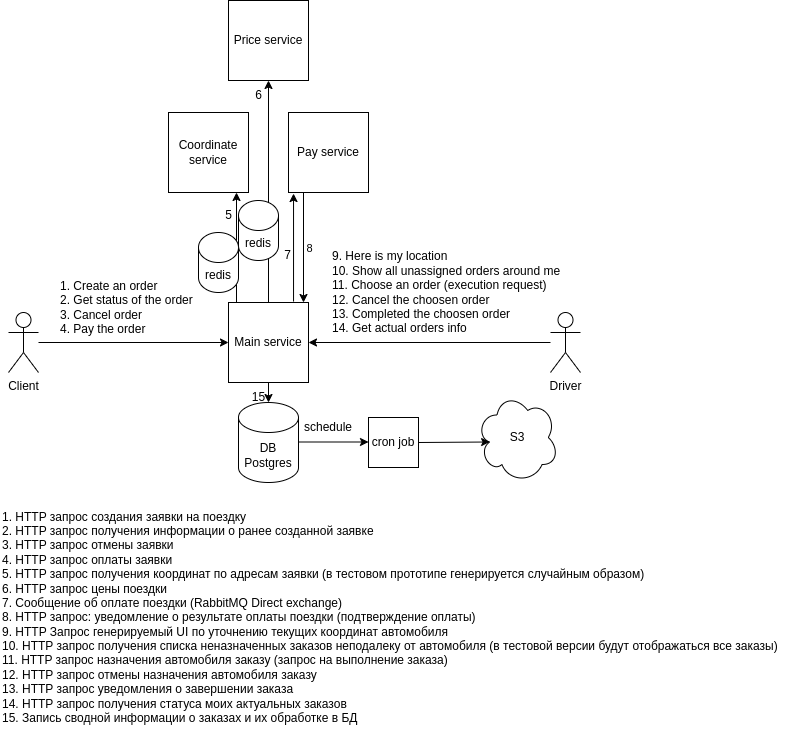

The diagram above was exported from draw.io. Its source (the exported page's mxGraphModel, read from the mxfile embedded in the PNG):
<mxGraphModel dx="1434" dy="767" grid="1" gridSize="10" guides="1" tooltips="1" connect="1" arrows="1" fold="1" page="1" pageScale="1" pageWidth="827" pageHeight="1169" math="0" shadow="0">
  <root>
    <mxCell id="0" />
    <mxCell id="1" parent="0" />
    <mxCell id="_c2TWT5I3QaSmEufXdTA-1" value="Main service" style="whiteSpace=wrap;html=1;aspect=fixed;" parent="1" vertex="1">
      <mxGeometry x="228" y="348" width="80" height="80" as="geometry" />
    </mxCell>
    <mxCell id="_c2TWT5I3QaSmEufXdTA-6" value="" style="edgeStyle=orthogonalEdgeStyle;rounded=0;orthogonalLoop=1;jettySize=auto;html=1;entryX=0;entryY=0.5;entryDx=0;entryDy=0;" parent="1" source="_c2TWT5I3QaSmEufXdTA-3" target="_c2TWT5I3QaSmEufXdTA-1" edge="1">
      <mxGeometry relative="1" as="geometry">
        <mxPoint x="23" y="498" as="targetPoint" />
      </mxGeometry>
    </mxCell>
    <mxCell id="_c2TWT5I3QaSmEufXdTA-3" value="Client" style="shape=umlActor;verticalLabelPosition=bottom;verticalAlign=top;html=1;outlineConnect=0;" parent="1" vertex="1">
      <mxGeometry x="8" y="358" width="30" height="60" as="geometry" />
    </mxCell>
    <mxCell id="_c2TWT5I3QaSmEufXdTA-7" value="Coordinate service" style="whiteSpace=wrap;html=1;aspect=fixed;" parent="1" vertex="1">
      <mxGeometry x="168" y="158" width="80" height="80" as="geometry" />
    </mxCell>
    <mxCell id="_c2TWT5I3QaSmEufXdTA-8" value="Price service" style="whiteSpace=wrap;html=1;aspect=fixed;" parent="1" vertex="1">
      <mxGeometry x="228" y="46" width="80" height="80" as="geometry" />
    </mxCell>
    <mxCell id="_c2TWT5I3QaSmEufXdTA-9" value="Driver" style="shape=umlActor;verticalLabelPosition=bottom;verticalAlign=top;html=1;outlineConnect=0;" parent="1" vertex="1">
      <mxGeometry x="550" y="358" width="30" height="60" as="geometry" />
    </mxCell>
    <mxCell id="_c2TWT5I3QaSmEufXdTA-10" value="" style="endArrow=classic;html=1;rounded=0;entryX=1;entryY=0.5;entryDx=0;entryDy=0;" parent="1" source="_c2TWT5I3QaSmEufXdTA-9" edge="1">
      <mxGeometry width="50" height="50" relative="1" as="geometry">
        <mxPoint x="8" y="408" as="sourcePoint" />
        <mxPoint x="308" y="388" as="targetPoint" />
      </mxGeometry>
    </mxCell>
    <mxCell id="_c2TWT5I3QaSmEufXdTA-19" value="1. Create an order&lt;div&gt;2. Get status of the order&lt;/div&gt;&lt;div&gt;3. Cancel order&lt;/div&gt;&lt;div&gt;4. Pay the order&lt;/div&gt;" style="text;html=1;align=left;verticalAlign=middle;resizable=0;points=[];autosize=1;strokeColor=none;fillColor=none;" parent="1" vertex="1">
      <mxGeometry x="58" y="318" width="160" height="70" as="geometry" />
    </mxCell>
    <mxCell id="_c2TWT5I3QaSmEufXdTA-20" value="Pay service" style="whiteSpace=wrap;html=1;aspect=fixed;" parent="1" vertex="1">
      <mxGeometry x="288" y="158" width="80" height="80" as="geometry" />
    </mxCell>
    <mxCell id="_c2TWT5I3QaSmEufXdTA-21" value="" style="endArrow=classic;html=1;rounded=0;entryX=0.75;entryY=1;entryDx=0;entryDy=0;exitX=0;exitY=0;exitDx=0;exitDy=0;" parent="1" edge="1">
      <mxGeometry width="50" height="50" relative="1" as="geometry">
        <mxPoint x="236" y="348" as="sourcePoint" />
        <mxPoint x="236" y="238" as="targetPoint" />
      </mxGeometry>
    </mxCell>
    <mxCell id="_c2TWT5I3QaSmEufXdTA-22" value="" style="endArrow=classic;html=1;rounded=0;entryX=0.5;entryY=1;entryDx=0;entryDy=0;exitX=0.5;exitY=0;exitDx=0;exitDy=0;" parent="1" source="_c2TWT5I3QaSmEufXdTA-1" target="_c2TWT5I3QaSmEufXdTA-8" edge="1">
      <mxGeometry width="50" height="50" relative="1" as="geometry">
        <mxPoint x="248" y="408" as="sourcePoint" />
        <mxPoint x="298" y="358" as="targetPoint" />
      </mxGeometry>
    </mxCell>
    <mxCell id="_c2TWT5I3QaSmEufXdTA-23" value="" style="endArrow=classic;html=1;rounded=0;entryX=0.138;entryY=1.013;entryDx=0;entryDy=0;entryPerimeter=0;exitX=0.888;exitY=-0.012;exitDx=0;exitDy=0;exitPerimeter=0;" parent="1" edge="1">
      <mxGeometry width="50" height="50" relative="1" as="geometry">
        <mxPoint x="293.03999999999996" y="347.03999999999996" as="sourcePoint" />
        <mxPoint x="293.03999999999996" y="239.03999999999996" as="targetPoint" />
      </mxGeometry>
    </mxCell>
    <mxCell id="_c2TWT5I3QaSmEufXdTA-24" value="" style="endArrow=classic;html=1;rounded=0;exitX=0.25;exitY=1;exitDx=0;exitDy=0;entryX=1;entryY=0;entryDx=0;entryDy=0;" parent="1" edge="1">
      <mxGeometry width="50" height="50" relative="1" as="geometry">
        <mxPoint x="303" y="238" as="sourcePoint" />
        <mxPoint x="303" y="348" as="targetPoint" />
      </mxGeometry>
    </mxCell>
    <mxCell id="_c2TWT5I3QaSmEufXdTA-30" value="8" style="edgeLabel;html=1;align=center;verticalAlign=middle;resizable=0;points=[];" parent="_c2TWT5I3QaSmEufXdTA-24" vertex="1" connectable="0">
      <mxGeometry y="5" relative="1" as="geometry">
        <mxPoint as="offset" />
      </mxGeometry>
    </mxCell>
    <mxCell id="_c2TWT5I3QaSmEufXdTA-25" value="redis" style="shape=cylinder3;whiteSpace=wrap;html=1;boundedLbl=1;backgroundOutline=1;size=15;" parent="1" vertex="1">
      <mxGeometry x="198" y="278" width="40" height="60" as="geometry" />
    </mxCell>
    <mxCell id="_c2TWT5I3QaSmEufXdTA-26" value="9. Here is my location&lt;div&gt;10. Show all unassigned orders around me&lt;/div&gt;&lt;div&gt;&lt;span style=&quot;background-color: initial;&quot;&gt;11. Choose an order (execution request)&lt;/span&gt;&lt;br&gt;&lt;/div&gt;&lt;div&gt;12. Cancel the choosen order&lt;/div&gt;&lt;div&gt;13. Completed the choosen order&lt;/div&gt;&lt;div&gt;14. Get actual orders info&lt;/div&gt;" style="text;html=1;align=left;verticalAlign=middle;resizable=0;points=[];autosize=1;strokeColor=none;fillColor=none;" parent="1" vertex="1">
      <mxGeometry x="330" y="288" width="250" height="100" as="geometry" />
    </mxCell>
    <mxCell id="_c2TWT5I3QaSmEufXdTA-27" value="5" style="text;html=1;align=center;verticalAlign=middle;resizable=0;points=[];autosize=1;strokeColor=none;fillColor=none;" parent="1" vertex="1">
      <mxGeometry x="213" y="246" width="30" height="30" as="geometry" />
    </mxCell>
    <mxCell id="_c2TWT5I3QaSmEufXdTA-28" value="6" style="text;html=1;align=center;verticalAlign=middle;resizable=0;points=[];autosize=1;strokeColor=none;fillColor=none;" parent="1" vertex="1">
      <mxGeometry x="243" y="126" width="30" height="30" as="geometry" />
    </mxCell>
    <mxCell id="_c2TWT5I3QaSmEufXdTA-29" value="7" style="text;html=1;align=center;verticalAlign=middle;resizable=0;points=[];autosize=1;strokeColor=none;fillColor=none;" parent="1" vertex="1">
      <mxGeometry x="272" y="286" width="30" height="30" as="geometry" />
    </mxCell>
    <mxCell id="_c2TWT5I3QaSmEufXdTA-35" value="DB Postgres" style="shape=cylinder3;whiteSpace=wrap;html=1;boundedLbl=1;backgroundOutline=1;size=15;" parent="1" vertex="1">
      <mxGeometry x="238" y="448" width="60" height="80" as="geometry" />
    </mxCell>
    <mxCell id="_c2TWT5I3QaSmEufXdTA-36" value="" style="endArrow=classic;html=1;rounded=0;entryX=0.5;entryY=0;entryDx=0;entryDy=0;entryPerimeter=0;exitX=0.5;exitY=1;exitDx=0;exitDy=0;" parent="1" source="_c2TWT5I3QaSmEufXdTA-1" target="_c2TWT5I3QaSmEufXdTA-35" edge="1">
      <mxGeometry width="50" height="50" relative="1" as="geometry">
        <mxPoint x="248" y="408" as="sourcePoint" />
        <mxPoint x="298" y="358" as="targetPoint" />
      </mxGeometry>
    </mxCell>
    <mxCell id="_c2TWT5I3QaSmEufXdTA-37" value="15" style="text;html=1;align=center;verticalAlign=middle;resizable=0;points=[];autosize=1;strokeColor=none;fillColor=none;" parent="1" vertex="1">
      <mxGeometry x="238" y="428" width="40" height="30" as="geometry" />
    </mxCell>
    <mxCell id="_c2TWT5I3QaSmEufXdTA-38" value="cron job" style="whiteSpace=wrap;html=1;aspect=fixed;" parent="1" vertex="1">
      <mxGeometry x="368" y="463" width="50" height="50" as="geometry" />
    </mxCell>
    <mxCell id="_c2TWT5I3QaSmEufXdTA-39" value="" style="endArrow=classic;html=1;rounded=0;entryX=0;entryY=0.5;entryDx=0;entryDy=0;exitX=1;exitY=0.5;exitDx=0;exitDy=0;exitPerimeter=0;" parent="1" edge="1">
      <mxGeometry width="50" height="50" relative="1" as="geometry">
        <mxPoint x="298" y="487.5" as="sourcePoint" />
        <mxPoint x="368" y="487.5" as="targetPoint" />
      </mxGeometry>
    </mxCell>
    <mxCell id="_c2TWT5I3QaSmEufXdTA-41" value="S3" style="shape=cloud;whiteSpace=wrap;html=1;" parent="1" vertex="1">
      <mxGeometry x="476" y="438" width="82" height="90" as="geometry" />
    </mxCell>
    <mxCell id="_c2TWT5I3QaSmEufXdTA-42" value="" style="endArrow=classic;html=1;rounded=0;exitX=1;exitY=0.5;exitDx=0;exitDy=0;entryX=0.16;entryY=0.55;entryDx=0;entryDy=0;entryPerimeter=0;" parent="1" source="_c2TWT5I3QaSmEufXdTA-38" target="_c2TWT5I3QaSmEufXdTA-41" edge="1">
      <mxGeometry width="50" height="50" relative="1" as="geometry">
        <mxPoint x="248" y="358" as="sourcePoint" />
        <mxPoint x="483" y="484" as="targetPoint" />
      </mxGeometry>
    </mxCell>
    <mxCell id="2" value="1. HTTP запрос создания заявки на поездку&lt;br&gt;2. HTTP запрос получения информации о ранее созданной заявке&lt;br&gt;3. HTTP запрос отмены заявки&lt;br&gt;4. HTTP запрос оплаты заявки&lt;br&gt;5. HTTP запрос получения координат по адресам заявки (в тестовом прототипе генерируется случайным образом)&lt;br&gt;6. HTTP запрос цены поездки&lt;br&gt;7. Сообщение об оплате поездки (RabbitMQ Direct exchange)&lt;br&gt;8. HTTP запрос: уведомление о результате оплаты поездки (подтверждение оплаты)&lt;br&gt;9. HTTP Запрос генерируемый UI по уточнению текущих координат автомобиля&lt;br&gt;10. HTTP запрос получения списка неназначенных заказов неподалеку от автомобиля (в тестовой версии будут отображаться все заказы)&lt;br&gt;&lt;div&gt;11. HTTP запрос назначения автомобиля заказу (запрос на выполнение заказа)&lt;br&gt;12. HTTP запрос отмены назначения автомобиля заказу&lt;/div&gt;&lt;div&gt;13. HTTP запрос уведомления о завершении заказа&lt;br&gt;&lt;div&gt;14.&lt;span style=&quot;background-color: initial;&quot;&gt;&amp;nbsp;&lt;/span&gt;&lt;span style=&quot;background-color: initial;&quot;&gt;HTTP запрос получения статуса моих актуальных заказов&lt;/span&gt;&lt;span style=&quot;background-color: initial;&quot;&gt;&amp;nbsp;&lt;/span&gt;&lt;/div&gt;&lt;div&gt;&lt;span style=&quot;background-color: initial;&quot;&gt;15. Запись сводной информации о заказах и их обработке в БД&lt;/span&gt;&lt;br&gt;&lt;/div&gt;&lt;/div&gt;" style="text;html=1;align=left;verticalAlign=middle;resizable=0;points=[];autosize=1;strokeColor=none;fillColor=none;" parent="1" vertex="1">
      <mxGeometry y="548" width="800" height="230" as="geometry" />
    </mxCell>
    <mxCell id="M6Vq014UTE-fBTK37jgV-3" value="redis" style="shape=cylinder3;whiteSpace=wrap;html=1;boundedLbl=1;backgroundOutline=1;size=15;" vertex="1" parent="1">
      <mxGeometry x="238" y="246" width="40" height="60" as="geometry" />
    </mxCell>
    <mxCell id="M6Vq014UTE-fBTK37jgV-5" value="schedule" style="text;html=1;align=left;verticalAlign=middle;resizable=0;points=[];autosize=1;strokeColor=none;fillColor=none;" vertex="1" parent="1">
      <mxGeometry x="302" y="458" width="70" height="30" as="geometry" />
    </mxCell>
  </root>
</mxGraphModel>